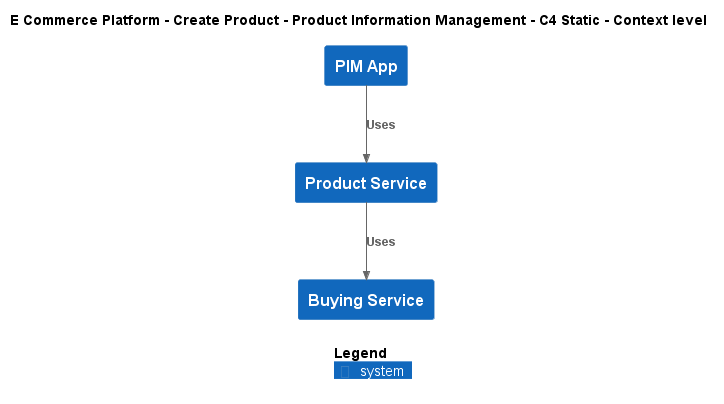

The diagram above was rendered by PlantUML. Its source (embedded in the PNG):
@startuml
!include ..\..\..\.c4s\C4_Context.puml

AddElementTag("c4interflow:lifecycle:new", $bgColor=green, $fontColor=#ffffff, $borderColor=green, $shadowing="False")
AddElementTag("c4interflow:lifecycle:changed", $bgColor=orange, $fontColor=#ffffff, $borderColor=orange, $shadowing="False")
AddElementTag("c4interflow:lifecycle:removed", $bgColor=red, $fontColor=#ffffff, $borderColor=red, $shadowing="False")

AddRelTag("c4interflow:lifecycle:new", $textColor=green, $lineColor=green)
AddRelTag("c4interflow:lifecycle:changed", $textColor=orange, $lineColor=orange)
AddRelTag("c4interflow:lifecycle:removed", $textColor=red, $lineColor=red)

SHOW_PERSON_PORTRAIT()
LAYOUT_TOP_DOWN()

skinparam linetype polyline

title E Commerce Platform - Create Product - Product Information Management - C4 Static - Context level

System(ECommercePlatform.CreateProduct.ProductInformationManagement.SoftwareSystems.PIMApp, "PIM App", "")
System(ECommercePlatform.CreateProduct.ProductInformationManagement.SoftwareSystems.ProductService, "Product Service", "")
System(ECommercePlatform.CreateProduct.BuyingAndMerchandising.SoftwareSystems.BuyingService, "Buying Service", "")

Rel(ECommercePlatform.CreateProduct.ProductInformationManagement.SoftwareSystems.PIMApp, ECommercePlatform.CreateProduct.ProductInformationManagement.SoftwareSystems.ProductService, "Uses")
Rel(ECommercePlatform.CreateProduct.ProductInformationManagement.SoftwareSystems.ProductService, ECommercePlatform.CreateProduct.BuyingAndMerchandising.SoftwareSystems.BuyingService, "Uses")


SHOW_LEGEND()
@enduml